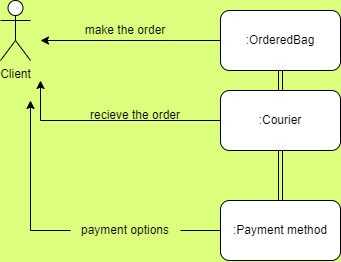

The diagram above was exported from draw.io. Its source (the exported page's mxGraphModel, read from the mxfile embedded in the PNG):
<mxGraphModel dx="431" dy="794" grid="1" gridSize="10" guides="1" tooltips="1" connect="1" arrows="1" fold="1" page="1" pageScale="1" pageWidth="850" pageHeight="1100" background="#DCFF7D" math="0" shadow="0">
  <root>
    <mxCell id="0" />
    <mxCell id="1" parent="0" />
    <mxCell id="ggJOb2OyMJzlEJO6vPIL-1" value="Client" style="shape=umlActor;verticalLabelPosition=bottom;verticalAlign=top;html=1;outlineConnect=0;" vertex="1" parent="1">
      <mxGeometry x="10" y="30" width="30" height="60" as="geometry" />
    </mxCell>
    <mxCell id="ggJOb2OyMJzlEJO6vPIL-9" style="edgeStyle=orthogonalEdgeStyle;rounded=0;orthogonalLoop=1;jettySize=auto;html=1;" edge="1" parent="1" source="ggJOb2OyMJzlEJO6vPIL-2">
      <mxGeometry relative="1" as="geometry">
        <mxPoint x="50" y="110" as="targetPoint" />
      </mxGeometry>
    </mxCell>
    <mxCell id="ggJOb2OyMJzlEJO6vPIL-16" value="" style="edgeStyle=orthogonalEdgeStyle;shape=link;rounded=0;orthogonalLoop=1;jettySize=auto;html=1;" edge="1" parent="1" source="ggJOb2OyMJzlEJO6vPIL-2" target="ggJOb2OyMJzlEJO6vPIL-4">
      <mxGeometry relative="1" as="geometry" />
    </mxCell>
    <mxCell id="ggJOb2OyMJzlEJO6vPIL-2" value=":Courier" style="rounded=1;whiteSpace=wrap;html=1;" vertex="1" parent="1">
      <mxGeometry x="230" y="120" width="120" height="60" as="geometry" />
    </mxCell>
    <mxCell id="ggJOb2OyMJzlEJO6vPIL-15" style="edgeStyle=orthogonalEdgeStyle;rounded=0;orthogonalLoop=1;jettySize=auto;html=1;entryX=0.5;entryY=0;entryDx=0;entryDy=0;shape=link;" edge="1" parent="1" source="ggJOb2OyMJzlEJO6vPIL-3" target="ggJOb2OyMJzlEJO6vPIL-2">
      <mxGeometry relative="1" as="geometry" />
    </mxCell>
    <mxCell id="ggJOb2OyMJzlEJO6vPIL-3" value=":OrderedBag&lt;span style=&quot;color: rgba(0, 0, 0, 0); font-family: monospace; font-size: 0px; text-align: start;&quot;&gt;%3CmxGraphModel%3E%3Croot%3E%3CmxCell%20id%3D%220%22%2F%3E%3CmxCell%20id%3D%221%22%20parent%3D%220%22%2F%3E%3CmxCell%20id%3D%222%22%20value%3D%22%3AAdmin%22%20style%3D%22rounded%3D1%3BwhiteSpace%3Dwrap%3Bhtml%3D1%3B%22%20vertex%3D%221%22%20parent%3D%221%22%3E%3CmxGeometry%20x%3D%22-10%22%20y%3D%22140%22%20width%3D%22120%22%20height%3D%2260%22%20as%3D%22geometry%22%2F%3E%3C%2FmxCell%3E%3C%2Froot%3E%3C%2FmxGraphModel&lt;/span&gt;" style="rounded=1;whiteSpace=wrap;html=1;" vertex="1" parent="1">
      <mxGeometry x="230" y="40" width="120" height="60" as="geometry" />
    </mxCell>
    <mxCell id="ggJOb2OyMJzlEJO6vPIL-10" style="edgeStyle=orthogonalEdgeStyle;rounded=0;orthogonalLoop=1;jettySize=auto;html=1;startArrow=none;" edge="1" parent="1" source="ggJOb2OyMJzlEJO6vPIL-13">
      <mxGeometry relative="1" as="geometry">
        <mxPoint x="40" y="130" as="targetPoint" />
      </mxGeometry>
    </mxCell>
    <mxCell id="ggJOb2OyMJzlEJO6vPIL-4" value=":Payment method" style="rounded=1;whiteSpace=wrap;html=1;" vertex="1" parent="1">
      <mxGeometry x="230" y="230" width="120" height="60" as="geometry" />
    </mxCell>
    <mxCell id="ggJOb2OyMJzlEJO6vPIL-8" style="edgeStyle=orthogonalEdgeStyle;rounded=0;orthogonalLoop=1;jettySize=auto;html=1;exitX=0;exitY=0.5;exitDx=0;exitDy=0;" edge="1" parent="1" source="ggJOb2OyMJzlEJO6vPIL-3">
      <mxGeometry relative="1" as="geometry">
        <mxPoint x="50" y="70" as="targetPoint" />
        <mxPoint x="100" y="70" as="sourcePoint" />
      </mxGeometry>
    </mxCell>
    <mxCell id="ggJOb2OyMJzlEJO6vPIL-11" value="make the order&lt;span style=&quot;color: rgba(0, 0, 0, 0); font-family: monospace; font-size: 0px; text-align: start;&quot;&gt;%3CmxGraphModel%3E%3Croot%3E%3CmxCell%20id%3D%220%22%2F%3E%3CmxCell%20id%3D%221%22%20parent%3D%220%22%2F%3E%3CmxCell%20id%3D%222%22%20value%3D%22%3AAdmin%22%20style%3D%22rounded%3D1%3BwhiteSpace%3Dwrap%3Bhtml%3D1%3B%22%20vertex%3D%221%22%20parent%3D%221%22%3E%3CmxGeometry%20x%3D%22-10%22%20y%3D%22140%22%20width%3D%22120%22%20height%3D%2260%22%20as%3D%22geometry%22%2F%3E%3C%2FmxCell%3E%3C%2Froot%3E%3C%2FmxGraphMod&lt;/span&gt;" style="text;html=1;strokeColor=none;fillColor=none;align=center;verticalAlign=middle;whiteSpace=wrap;rounded=0;" vertex="1" parent="1">
      <mxGeometry x="90" y="45" width="90" height="30" as="geometry" />
    </mxCell>
    <mxCell id="ggJOb2OyMJzlEJO6vPIL-12" value="recieve the order&lt;span style=&quot;color: rgba(0, 0, 0, 0); font-family: monospace; font-size: 0px; text-align: start;&quot;&gt;%3CmxGraphModel%3E%3Croot%3E%3CmxCell%20id%3D%220%22%2F%3E%3CmxCell%20id%3D%221%22%20parent%3D%220%22%2F%3E%3CmxCell%20id%3D%222%22%20value%3D%22%3AAdmin%22%20style%3D%22rounded%3D1%3BwhiteSpace%3Dwrap%3Bhtml%3D1%3B%22%20vertex%3D%221%22%20parent%3D%221%22%3E%3CmxGeometry%20x%3D%22-10%22%20y%3D%22140%22%20width%3D%22120%22%20height%3D%2260%22%20as%3D%22geometry%22%2F%3E%3C%2FmxCell%3E%3C%2Froot%3E%3C%2FmxGraphMod&lt;/span&gt;" style="text;html=1;strokeColor=none;fillColor=none;align=center;verticalAlign=middle;whiteSpace=wrap;rounded=0;" vertex="1" parent="1">
      <mxGeometry x="90" y="130" width="110" height="30" as="geometry" />
    </mxCell>
    <mxCell id="ggJOb2OyMJzlEJO6vPIL-13" value="payment options" style="text;html=1;strokeColor=none;fillColor=none;align=center;verticalAlign=middle;whiteSpace=wrap;rounded=0;" vertex="1" parent="1">
      <mxGeometry x="80" y="245" width="110" height="30" as="geometry" />
    </mxCell>
    <mxCell id="ggJOb2OyMJzlEJO6vPIL-14" value="" style="edgeStyle=orthogonalEdgeStyle;rounded=0;orthogonalLoop=1;jettySize=auto;html=1;endArrow=none;" edge="1" parent="1" source="ggJOb2OyMJzlEJO6vPIL-4" target="ggJOb2OyMJzlEJO6vPIL-13">
      <mxGeometry relative="1" as="geometry">
        <mxPoint x="40" y="130" as="targetPoint" />
        <mxPoint x="230" y="260" as="sourcePoint" />
      </mxGeometry>
    </mxCell>
  </root>
</mxGraphModel>